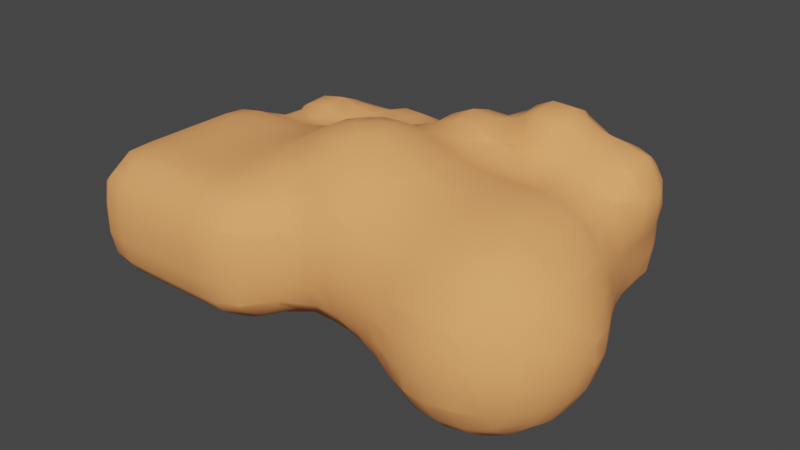 # Source: mediumRock2.blend  (saved by Blender 2.90.8; exported with 4.5.12 LTS)
import bpy
from mathutils import Matrix  # noqa: F401  (used for matrix-valued properties, if any)

bpy.ops.wm.read_factory_settings(use_empty=True)
scene = bpy.context.scene
scene.name = 'Scene'

# ---- collections
col_collection = bpy.data.collections.new('Collection'); scene.collection.children.link(col_collection)
col_face = bpy.data.collections.new('Face')  # instanced only; not linked into the scene
col_collection_1 = bpy.data.collections.new('Collection')  # instanced only; not linked into the scene

# ---- materials (node trees are filled in below, after node groups)
mat_rock = bpy.data.materials.new('Rock')
mat_rock.use_transparent_shadow = False

# ---- material node trees
mat_rock.use_nodes = True; mat_rock.node_tree.nodes.clear()
_N = mat_rock.node_tree.nodes; _L = mat_rock.node_tree.links
n0 = _N.new('ShaderNodeOutputMaterial'); n0.name = 'Material Output'; n0.location = (300, 300)
n1 = _N.new('ShaderNodeBsdfPrincipled'); n1.name = 'Principled BSDF'; n1.location = (10, 300)
n1.distribution = 'GGX'
n1.subsurface_method = 'BURLEY'
n1.inputs[0].default_value = (1.0, 0.3864, 0.1248, 1.0)
n1.inputs[2].default_value = 1.0
n1.inputs[3].default_value = 1.45
n1.inputs[27].default_value = (0.0, 0.0, 0.0, 1.0)
n1.inputs[28].default_value = 1.0
_L.new(n1.outputs[0], n0.inputs[0])
n0.is_active_output = True

# ---- world
world_world = bpy.data.worlds.new('World'); scene.world = world_world
world_world.use_nodes = True; world_world.node_tree.nodes.clear()
_N = world_world.node_tree.nodes; _L = world_world.node_tree.links
n0 = _N.new('ShaderNodeOutputWorld'); n0.name = 'World Output'; n0.location = (300, 300)
n1 = _N.new('ShaderNodeBackground'); n1.name = 'Background'; n1.location = (10, 300)
n1.inputs[0].default_value = (0.05088, 0.05088, 0.05088, 1.0)
_L.new(n1.outputs[0], n0.inputs[0])
n0.is_active_output = True
world_world.color = (0.05088, 0.05088, 0.05088)
world_world.use_sun_shadow = False
world_world.sun_shadow_jitter_overblur = 0.0

# ---- meshes
me_mesh = bpy.data.meshes.new('Mesh')
me_mesh.from_pydata([(3.4, 3.0, 2.026), (3.4, 2.809, 2.2), (3.092, 3.0, 2.2), (3.4, 3.139, 1.8), (3.532, 3.0, 1.8), (3.4, 3.256, 1.4), (3.575, 3.0, 1.4), (3.693, 2.6, 1.4), (3.705, 2.6, 1.8), (3.662, 2.2, 1.4), (3.658, 2.2, 1.8), (3.421, 2.2, 2.2), (3.503, 2.6, 2.2), (3.4, 2.2, 2.218), (3.4, 2.6, 2.285), (3.0, 2.2, 2.357), (3.0, 2.6, 2.41), (2.6, 2.2, 2.449), (2.6, 2.6, 2.505), (2.6, 3.0, 2.27), (3.0, 3.0, 2.215), (2.6, 3.064, 2.2), (3.0, 3.017, 2.2), (2.6, 3.36, 1.8), (3.0, 3.348, 1.8), (2.6, 3.4, 1.741), (3.0, 3.4, 1.706), (2.6, 3.649, 1.4), (3.0, 3.567, 1.4), (3.249, 3.4, 1.4), (3.0, 3.652, 1.0), (3.315, 3.4, 1.0), (3.4, 3.265, 1.0), (2.2, 3.4, 1.798), (2.2, 3.649, 1.4), (2.2, 3.727, 1.0), (2.6, 3.727, 1.0), (2.2, 3.727, 0.6), (2.6, 3.727, 0.6), (2.2, 3.676, 0.2), (2.6, 3.676, 0.2), (2.2, 3.4, -0.176), (2.6, 3.4, -0.176), (2.2, 3.366, -0.2), (2.6, 3.366, -0.2), (2.2, 3.0, -0.3422), (2.6, 3.0, -0.3422), (2.2, 2.6, -0.3509), (2.6, 2.6, -0.3517), (2.2, 2.2, -0.391), (2.6, 2.2, -0.3963), (2.2, 1.8, -0.5016), (2.6, 1.8, -0.5158), (2.2, 1.562, -0.6), (2.6, 1.601, -0.6), (2.2, 1.4, -0.6831), (2.6, 1.4, -0.7075), (2.2, 1.0, -0.937), (2.6, 1.0, -0.9795), (2.2, 0.8966, -1.0), (2.6, 0.9664, -1.0), (2.2, 0.6, -1.133), (2.6, 0.6, -1.17), (3.0, 0.6, -1.105), (3.0, 0.8426, -1.0), (3.263, 0.6, -1.0), (3.0, 1.0, -0.9049), (3.4, 0.6, -0.9228), (3.4, 1.0, -0.6916), (3.4, 1.114, -0.6), (3.085, 1.4, -0.6), (3.0, 1.4, -0.6383), (3.4, 1.4, -0.3894), (3.0, 1.8, -0.4442), (3.0, 1.463, -0.6), (3.4, 1.702, -0.2), (3.353, 1.8, -0.2), (3.4, 1.8, -0.1457), (3.4, 2.2, 0.03626), (3.197, 2.2, -0.2), (3.4, 2.6, 0.1129), (3.13, 2.6, -0.2), (3.0, 2.2, -0.3217), (3.0, 2.6, -0.2753), (3.115, 3.0, -0.2), (3.0, 3.0, -0.2657), (3.0, 3.215, -0.2), (3.0, 3.4, -0.07781), (3.4, 3.0, 0.1325), (3.4, 3.126, 0.2), (3.25, 3.4, 0.2), (3.4, 3.262, 0.6), (3.315, 3.4, 0.6), (3.0, 3.595, 0.2), (3.0, 3.652, 0.6), (3.43, 3.0, 0.2), (3.481, 3.0, 0.6), (3.5, 3.0, 1.0), (3.488, 2.6, 0.6), (3.561, 2.6, 1.0), (3.522, 2.2, 0.6), (3.559, 2.2, 1.0), (3.477, 2.2, 0.2), (3.439, 2.6, 0.2), (3.581, 1.8, 0.2), (3.616, 1.8, 0.6), (3.741, 1.4, 0.2), (3.765, 1.4, 0.6), (3.718, 1.4, 1.0), (3.59, 1.8, 1.0), (3.593, 1.4, 1.4), (3.548, 1.8, 1.4), (3.4, 1.4, 1.67), (3.4, 1.794, 1.8), (3.404, 1.8, 1.8), (3.4, 1.8, 1.806), (3.0, 1.4, 1.934), (3.0, 1.8, 2.072), (3.249, 1.4, 1.8), (3.0, 1.0, 2.019), (3.394, 1.0, 1.8), (3.4, 1.0, 1.795), (3.4, 0.9826, 1.8), (3.723, 1.0, 1.4), (3.8, 0.7235, 1.4), (3.8, 0.6, 1.441), (3.488, 0.6, 1.8), (3.4, 0.6, 1.87), (3.4, 0.2, 1.86), (3.486, 0.2, 1.8), (3.4, -0.2, 1.819), (3.43, -0.2, 1.8), (3.8, -0.2, 1.477), (3.8, 0.2, 1.511), (3.4, -0.6, 1.672), (3.4, -0.2783, 1.8), (3.8, -0.403, 1.4), (3.703, -0.6, 1.4), (3.8, -0.6, 1.273), (3.4, -1.0, 1.346), (3.4, -0.9519, 1.4), (3.8, -0.8432, 1.0), (3.667, -1.0, 1.0), (3.4, -1.219, 1.0), (3.4, -1.332, 0.6), (3.797, -1.0, 0.6), (3.4, -1.328, 0.2), (3.791, -1.0, 0.2), (3.4, -1.205, -0.2), (3.65, -1.0, -0.2), (3.4, -1.0, -0.515), (3.0, -1.153, -0.6), (3.0, -1.393, -0.2), (3.297, -1.0, -0.6), (3.0, -1.0, -0.7625), (3.4, -0.9212, -0.6), (3.4, -0.6, -0.8406), (3.095, -0.6, -1.0), (3.0, -0.6649, -1.0), (3.0, -0.6, -1.034), (3.378, -0.2, -1.0), (3.0, -0.2, -1.163), (3.4, -0.1259, -1.0), (3.4, 0.2, -1.013), (3.0, 0.2, -1.185), (3.4, -0.2, -0.9876), (3.8, -0.2, -0.6459), (3.8, 0.2, -0.6789), (3.42, 0.2, -1.0), (3.4, 0.3066, -1.0), (3.8, 0.5111, -0.6), (3.767, 0.6, -0.6), (3.8, 0.6, -0.5584), (3.8, 1.0, -0.2144), (3.508, 1.0, -0.6), (4.01, 0.6, -0.2), (3.808, 1.0, -0.2), (4.12, 0.6, 0.2), (3.942, 1.0, 0.2), (4.124, 0.6, 0.6), (3.952, 1.0, 0.6), (4.025, 0.6, 1.0), (3.876, 1.0, 1.0), (3.8, 1.0, 1.228), (3.829, 0.6, 1.4), (3.8, 1.181, 1.0), (4.105, 0.2, 1.0), (3.889, 0.2, 1.4), (4.083, -0.2, 1.0), (3.862, -0.2, 1.4), (4.2, 0.2, 0.6066), (4.2, -0.02712, 0.6), (4.18, -0.2, 0.6), (4.2, 0.2, 0.2287), (4.197, 0.2, 0.2), (4.176, -0.2, 0.2), (4.07, -0.2, -0.2), (4.093, 0.2, -0.2), (3.838, -0.2, -0.6), (3.865, 0.2, -0.6), (3.8, -0.6, -0.4417), (3.936, -0.6, -0.2), (3.8, -0.3321, -0.6), (3.8, -0.8228, -0.2), (3.8, -0.9901, 0.2), (4.051, -0.6, 0.2), (3.8, -0.996, 0.6), (4.055, -0.6, 0.6), (3.949, -0.6, 1.0), (3.676, -0.6, -0.6), (4.201, 0.2, 0.6), (4.2, 0.2095, 0.6), (3.8, 1.313, 0.6), (3.8, 1.269, 0.2), (3.8, 1.011, -0.2), (3.564, 1.4, -0.2), (2.6, -0.2, -1.226), (2.6, 0.2, -1.247), (2.2, -0.2, -1.189), (2.2, 0.2, -1.211), (2.2, -0.6, -1.062), (2.6, -0.6, -1.101), (2.2, -0.7185, -1.0), (2.6, -0.789, -1.0), (2.2, -1.0, -0.7972), (2.6, -1.0, -0.8453), (2.2, -1.186, -0.6), (2.6, -1.232, -0.6), (2.2, -1.4, -0.2465), (2.6, -1.4, -0.3309), (2.2, -1.421, -0.2), (2.6, -1.46, -0.2), (2.2, -1.527, 0.2), (2.6, -1.564, 0.2), (2.2, -1.531, 0.6), (2.6, -1.568, 0.6), (2.2, -1.434, 1.0), (2.6, -1.472, 1.0), (2.2, -1.4, 1.079), (2.6, -1.4, 1.162), (2.2, -1.213, 1.4), (2.6, -1.256, 1.4), (2.2, -1.0, 1.637), (2.6, -1.0, 1.677), (2.2, -0.7934, 1.8), (2.6, -0.8378, 1.8), (2.2, -0.6, 1.913), (2.6, -0.6, 1.933), (2.2, -0.2, 2.051), (2.6, -0.2, 2.057), (2.2, 0.2, 2.105), (2.6, 0.2, 2.103), (2.2, 0.6, 2.131), (2.6, 0.6, 2.129), (2.2, 1.0, 2.078), (2.6, 1.0, 2.08), (2.2, 1.4, 2.006), (2.6, 1.4, 1.996), (2.2, 1.729, 2.2), (2.358, 1.8, 2.2), (2.6, 1.8, 2.113), (2.2, 1.8, 2.294), (2.6, 1.892, 2.2), (3.0, 1.957, 2.2), (1.8, 1.4, 2.018), (1.8, 1.707, 2.2), (1.4, 1.4, 2.047), (1.4, 1.8, 2.181), (1.521, 1.8, 2.2), (1.8, 1.8, 2.33), (1.4, 2.2, 2.469), (1.575, 2.2, 2.6), (1.8, 2.031, 2.6), (1.4, 1.823, 2.2), (1.8, 2.2, 2.698), (1.501, 2.6, 2.6), (1.8, 2.6, 2.743), (1.8, 2.924, 2.6), (2.2, 2.6, 2.719), (2.2, 2.2, 2.674), (2.424, 2.6, 2.6), (2.343, 2.2, 2.6), (1.0, 1.8, 2.297), (1.0, 2.2, 2.396), (1.265, 1.8, 2.2), (1.4, 1.0, 2.153), (1.8, 1.0, 2.094), (1.8, 0.6, 2.154), (1.479, 0.6, 2.2), (1.4, 0.7572, 2.2), (1.4, 0.6, 2.219), (1.0, 0.6, 2.353), (1.0, 1.0, 2.26), (1.184, 1.0, 2.2), (1.0, 1.174, 2.2), (0.6, 1.0, 2.401), (0.6, 1.4, 2.267), (0.8931, 1.4, 2.2), (1.0, 1.4, 2.167), (1.0, 1.547, 2.2), (0.2, 1.0, 2.485), (0.2, 1.4, 2.257), (-0.2, 1.0, 2.461), (-0.2, 1.394, 2.2), (-0.1778, 1.4, 2.2), (-0.2, 1.4, 2.195), (-0.2, 1.8, 1.918), (0.1478, 1.8, 2.2), (-0.2, 2.2, 1.81), (0.1393, 2.2, 2.2), (-0.2, 2.231, 1.8), (-0.06379, 2.6, 1.8), (0.2, 2.6, 2.092), (0.2, 2.399, 2.2), (-0.2, 2.6, 1.666), (-0.2, 3.0, 1.566), (0.1856, 3.0, 1.8), (-0.2, 3.291, 1.4), (-0.03237, 3.4, 1.4), (0.2, 3.4, 1.562), (0.2, 3.018, 1.8), (0.2, 3.0, 1.81), (-0.2, 3.4, 1.273), (-0.2, 3.523, 1.0), (0.2, 3.647, 1.0), (0.2, 3.53, 1.4), (0.6, 3.726, 1.0), (0.6, 3.647, 1.4), (0.6, 3.4, 1.707), (1.0, 3.649, 1.4), (1.0, 3.4, 1.709), (1.0, 3.26, 1.8), (0.6, 3.265, 1.8), (1.4, 3.4, 1.724), (1.4, 3.332, 1.8), (1.0, 3.0, 1.988), (1.4, 3.004, 2.2), (1.396, 3.0, 2.2), (1.0, 2.756, 2.2), (0.6, 3.0, 2.0), (0.6, 2.76, 2.2), (0.3338, 2.6, 2.2), (0.6, 2.6, 2.31), (0.2, 2.2, 2.255), (0.6, 2.2, 2.435), (0.2, 1.8, 2.237), (0.6, 1.8, 2.374), (1.728, 3.4, 1.8), (1.8, 3.4, 1.817), (1.8, 3.216, 2.2), (1.4, 3.0, 2.205), (1.8, 3.0, 2.533), (1.8, 3.41, 1.8), (1.4, 3.649, 1.4), (1.8, 3.649, 1.4), (1.4, 3.727, 1.0), (1.8, 3.727, 1.0), (1.4, 3.727, 0.6), (1.8, 3.727, 0.6), (1.4, 3.676, 0.2), (1.8, 3.676, 0.2), (1.4, 3.4, -0.176), (1.8, 3.4, -0.176), (1.4, 3.366, -0.2), (1.8, 3.366, -0.2), (1.4, 3.0, -0.3422), (1.8, 3.0, -0.3422), (1.4, 2.6, -0.3491), (1.8, 2.6, -0.3494), (1.4, 2.2, -0.3582), (1.8, 2.2, -0.3749), (1.4, 1.8, -0.4206), (1.8, 1.8, -0.462), (1.0, 1.8, -0.4076), (1.0, 2.2, -0.3572), (1.0, 1.4, -0.5043), (1.4, 1.4, -0.539), (1.0, 1.057, -0.6), (1.4, 1.217, -0.6), (1.0, 1.0, -0.6175), (1.4, 1.0, -0.6798), (1.0, 0.6, -0.6943), (1.4, 0.6, -0.7985), (1.8, 0.6, -0.9854), (1.8, 1.0, -0.7957), (1.4, 0.2, -0.8651), (1.664, 0.2, -1.0), (1.8, 0.5538, -1.0), (1.8, 0.2, -1.071), (1.8, -0.2, -1.046), (1.714, -0.2, -1.0), (1.8, -0.3722, -1.0), (1.4, -0.6, -0.6568), (1.8, -0.6, -0.905), (1.4, -0.2, -0.8255), (1.4, -0.6833, -0.6), (1.799, -1.0, -0.6), (1.8, -1.0, -0.601), (1.8, -1.001, -0.6), (1.303, -0.6, -0.6), (1.0, -0.6, -0.4531), (1.0, -0.8744, -0.2), (1.289, -1.0, -0.2), (1.4, -1.0, -0.2824), (1.0, -1.0, -0.02349), (1.0, -1.112, 0.2), (1.4, -1.231, 0.2), (1.4, -1.056, -0.2), (1.0, -1.211, 0.6), (1.4, -1.285, 0.6), (1.779, -1.4, 0.6), (1.8, -1.4, 0.2624), (1.8, -1.392, 0.2), (1.4, -1.238, 1.0), (1.8, -1.323, 1.0), (1.8, -1.4, 0.6612), (1.8, -1.407, 0.6), (2.072, -1.4, 1.0), (1.82, -1.4, 0.2), (1.8, -1.27, -0.2), (2.123, -1.4, -0.2), (0.6, -1.05, 0.2), (0.6, -1.19, 0.6), (0.6, -1.222, 1.0), (1.0, -1.204, 1.0), (0.6, -1.156, 1.4), (1.0, -1.095, 1.4), (0.6, -1.0, 1.763), (1.0, -1.0, 1.591), (0.6, -0.9788, 1.8), (1.0, -0.8562, 1.8), (0.6, -0.6309, 2.2), (0.6577, -0.6, 2.2), (1.0, -0.6, 2.052), (0.6, -0.6, 2.225), (0.6, -0.2, 2.45), (1.0, -0.2, 2.278), (1.0, -0.37, 2.2), (0.6, 0.2, 2.543), (1.0, 0.2, 2.368), (1.4, 0.2, 2.213), (1.4, 0.08551, 2.2), (1.196, -0.2, 2.2), (1.4, -0.2, 2.138), (1.4, -0.6, 1.937), (1.8, -0.2, 2.066), (1.8, -0.6, 1.896), (1.8, -0.7433, 1.8), (1.4, -0.7679, 1.8), (1.444, 0.2, 2.2), (1.8, 0.2, 2.133), (0.2, -0.2, 2.536), (0.2, 0.04296, 2.6), (0.3732, 0.2, 2.6), (0.2, 0.2, 2.623), (-0.1983, 0.2, 2.6), (-0.09102, 0.6, 2.6), (0.2, 0.6, 2.607), (-0.2, 0.2, 2.6), (-0.2, 0.6, 2.584), (-0.6, 0.2, 2.47), (-0.6, 0.6, 2.453), (-0.6, 1.0, 2.317), (-1.0, 0.6, 2.242), (-1.0, 0.8267, 2.2), (-0.8557, 1.0, 2.2), (-1.0, 1.0, 2.154), (-0.6, 1.194, 2.2), (-1.082, 0.6, 2.2), (-0.6, -0.2, 2.373), (-0.2, -0.2, 2.511), (-0.2, -0.6, 2.297), (-0.4904, -0.6, 2.2), (-0.6, -0.5432, 2.2), (-0.6, -0.6, 2.174), (-0.6, -1.0, 1.985), (-0.2, -0.7181, 2.2), (-0.2, -1.0, 1.9), (-0.6, -1.4, 1.826), (-0.2, -1.098, 1.8), (-0.5503, -1.4, 1.8), (-0.2, -1.4, 1.488), (-0.6, -1.8, 1.443), (-0.6, -1.444, 1.8), (-0.2, -1.456, 1.4), (-0.5667, -1.8, 1.4), (-0.2, -1.539, 1.0), (-0.4732, -1.8, 1.0), (-0.2, -1.511, 0.6), (-0.4852, -1.8, 0.6), (-0.6, -1.8, 0.2403), (-0.2, -1.4, 0.2978), (-0.2537, -1.4, 0.2), (-0.6, -1.779, 0.2), (-0.6, -1.4, -0.121), (-0.2, -1.312, 0.2), (-0.2, -1.0, -0.02061), (-0.5288, -1.0, -0.2), (-0.6, -1.112, -0.2), (-0.6, -1.0, -0.2289), (-0.2, -0.7063, -0.2), (-0.2, -0.6, -0.2637), (-0.6, -0.6, -0.3324), (-0.2, -0.2, -0.4556), (-0.6, -0.2, -0.4231), (-0.2, 0.2, -0.544), (-0.6, 0.2, -0.4741), (-0.2, 0.6, -0.5323), (-0.6, 0.6, -0.4664), (-0.2, 1.0, -0.4594), (-0.6, 1.0, -0.4447), (-0.2, 1.4, -0.4151), (-0.6, 1.4, -0.4632), (0.2, 1.0, -0.5542), (0.2, 1.4, -0.4703), (0.2, 1.8, -0.4146), (-0.2, 1.8, -0.4227), (0.2, 2.2, -0.3894), (-0.2, 2.2, -0.4602), (0.2, 2.6, -0.3813), (-0.2, 2.6, -0.4803), (0.2, 3.0, -0.3488), (-0.2, 3.0, -0.3969), (0.2, 3.326, -0.2), (-0.2, 3.313, -0.2), (-0.2, 3.4, -0.1075), (0.2, 3.4, -0.1397), (0.2, 3.625, 0.2), (-0.2, 3.567, 0.2), (0.2, 3.67, 0.6), (-0.2, 3.598, 0.6), (0.6, 3.679, 0.2), (0.6, 3.729, 0.6), (1.0, 3.676, 0.2), (1.0, 3.727, 0.6), (1.0, 3.727, 1.0), (0.6, 3.4, -0.1845), (1.0, 3.4, -0.176), (0.6, 3.379, -0.2), (1.0, 3.366, -0.2), (0.6, 3.0, -0.3567), (1.0, 3.0, -0.3422), (-0.6, 3.744, 0.2), (-0.6, 3.753, 0.6), (-0.6969, 3.8, 0.6), (-0.7169, 3.8, 0.2), (-1.0, 3.8, 0.9447), (-0.6, 3.62, 1.0), (-1.0, 3.777, 1.0), (-0.6, 3.4, 1.293), (-0.7819, 3.4, 1.4), (-1.0, 3.488, 1.4), (-1.0, 3.4, 1.477), (-1.0, 3.0, 1.698), (-0.6, 3.276, 1.4), (-0.6, 3.0, 1.553), (-1.0, 2.6, 1.775), (-0.6, 2.6, 1.656), (-1.0, 2.2, 1.783), (-0.6, 2.2, 1.73), (-1.0, 1.8, 1.794), (-0.6, 1.922, 1.8), (-0.9618, 1.8, 1.8), (-0.6, 1.8, 1.841), (-1.0, 1.4, 1.962), (-1.0, 1.776, 1.8), (-0.6, 1.4, 2.058), (-1.4, 1.4, 1.842), (-1.4, 1.48, 1.8), (-1.4, 1.8, 1.695), (-1.8, 1.4, 1.761), (-1.8, 1.799, 1.8), (-1.799, 1.8, 1.8), (-1.538, 1.4, 1.8), (-1.624, 2.2, 1.8), (-1.4, 2.2, 1.758), (-1.8, 1.8, 1.8), (-1.8, 2.2, 1.867), (-2.2, 1.8, 1.923), (-2.2, 2.2, 1.961), (-2.6, 1.8, 1.862), (-2.6, 2.2, 1.889), (-2.6, 2.415, 1.8), (-2.2, 2.584, 1.8), (-2.2, 1.464, 1.8), (-2.6, 1.638, 1.8), (-2.707, 1.8, 1.8), (-2.744, 2.2, 1.8), (-3.0, 1.8, 1.43), (-3.0, 2.184, 1.4), (-2.998, 2.2, 1.4), (-3.0, 1.872, 1.0), (-2.986, 2.2, 1.0), (-3.0, 1.8, 0.979), (-2.782, 1.8, 0.6), (-2.783, 2.2, 0.6), (-2.6, 1.8, 0.3949), (-2.6, 2.2, 0.3271), (-2.6, 2.6, 0.2409), (-2.671, 2.6, 0.6), (-2.6, 2.779, 0.6), (-2.595, 2.6, 0.2), (-2.521, 3.0, 0.2), (-2.53, 3.0, 0.6), (-2.434, 3.0, 1.0), (-2.6, 2.832, 1.0), (-2.2, 3.4, 0.9275), (-2.2, 3.353, 1.0), (-2.31, 3.4, 0.6), (-2.2, 3.0, 1.356), (-2.159, 3.4, 1.0), (-2.2, 3.523, 0.6), (-1.8, 3.797, 0.6), (-1.8, 3.67, 1.0), (-1.8, 3.4, 1.351), (-1.4, 3.791, 1.0), (-1.4, 3.507, 1.4), (-1.709, 3.4, 1.4), (-1.4, 3.4, 1.494), (-1.8, 3.0, 1.597), (-1.8, 3.343, 1.4), (-1.4, 3.0, 1.712), (-1.8, 2.6, 1.763), (-1.4, 2.6, 1.786), (-2.144, 3.0, 1.4), (-2.2, 3.513, 0.2), (-1.8, 3.789, 0.2), (-2.2, 3.4, -0.07589), (-2.124, 3.4, -0.2), (-1.8, 3.642, -0.2), (-1.8, 3.4, -0.4999), (-2.2, 3.0, -0.4496), (-2.036, 3.0, -0.6), (-1.8, 3.274, -0.6), (-2.2, 3.313, -0.2), (-1.8, 3.0, -0.7454), (-1.8, 2.6, -0.8254), (-2.15, 2.6, -0.6), (-1.8, 2.2, -0.7737), (-2.078, 2.2, -0.6), (-2.2, 2.2, -0.4873), (-2.2, 2.6, -0.5542), (-2.2, 1.8, -0.2006), (-1.8, 1.8, -0.57), (-1.8, 1.842, -0.6), (-2.2, 1.799, -0.2), (-2.08, 1.4, -0.2), (-1.8, 1.4, -0.2995), (-2.2, 1.4, -0.158), (-2.2, 1.238, -0.2), (-2.6, 1.4, -0.02316), (-2.6, 1.058, -0.2), (-2.6, 1.0, -0.2185), (-2.2, 1.0, -0.2469), (-2.6, 0.6, -0.2488), (-2.2, 0.6, -0.2504), (-2.6, 0.2, -0.2488), (-2.2, 0.2, -0.2501), (-2.6, -0.2, -0.2488), (-2.2, -0.2, -0.2493), (-2.6, -0.6, -0.2488), (-2.2, -0.6, -0.2488), (-2.6, -1.0, -0.2488), (-2.2, -1.0, -0.2488), (-2.6, -1.4, -0.23), (-2.2, -1.4, -0.23), (-2.6, -1.498, -0.2), (-2.2, -1.498, -0.2), (-2.6, -1.8, -0.003984), (-2.2, -1.8, -0.003984), (-2.6, -1.943, 0.2), (-2.2, -1.943, 0.2), (-2.6, -2.021, 0.6), (-2.2, -2.021, 0.6), (-2.6, -2.021, 1.0), (-2.2, -2.021, 1.0), (-2.6, -1.964, 1.4), (-2.2, -1.964, 1.4), (-2.6, -1.8, 1.653), (-2.2, -1.8, 1.653), (-2.6, -1.607, 1.8), (-2.2, -1.607, 1.8), (-2.6, -1.4, 1.878), (-2.2, -1.4, 1.878), (-2.6, -1.0, 1.896), (-2.2, -1.0, 1.896), (-2.6, -0.6, 1.896), (-2.2, -0.6, 1.897), (-2.6, -0.2, 1.896), (-2.2, -0.2, 1.902), (-2.6, 0.2, 1.896), (-2.2, 0.2, 1.906), (-2.6, 0.6, 1.896), (-2.2, 0.6, 1.905), (-2.6, 1.0, 1.863), (-2.2, 1.0, 1.868), (-2.6, 1.162, 1.8), (-2.2, 1.198, 1.8), (-2.6, 1.4, 1.753), (-2.2, 1.4, 1.788), (-1.8, 1.282, 1.8), (-3.0, 1.4, 1.622), (-3.0, 1.145, 1.8), (-3.4, 1.0, 1.792), (-3.4, 1.4, 1.459), (-3.379, 1.0, 1.8), (-3.0, 1.0, 1.863), (-3.4, 1.431, 1.4), (-3.013, 1.8, 1.4), (-3.4, 1.493, 1.0), (-3.008, 1.8, 1.0), (-3.4, 1.493, 0.6), (-3.0, 1.588, 0.6), (-3.4, 1.407, 0.2), (-3.0, 1.496, 0.2), (-3.4, 1.4, 0.1886), (-3.0, 1.4, 0.05657), (-3.4, 1.0, -0.1438), (-3.216, 1.0, -0.2), (-3.0, 1.035, -0.2), (-3.0, 1.0, -0.2136), (-3.0, 0.6, -0.2488), (-3.347, 0.6, -0.2), (-3.0, 0.2, -0.2488), (-3.347, 0.2, -0.2), (-3.4, 0.2, -0.181), (-3.4, 0.6, -0.181), (-3.794, 0.6, 0.2), (-3.794, 0.2, 0.2), (-3.8, 0.2, 0.2147), (-3.8, 0.6, 0.2147), (-3.757, 1.0, 0.2), (-3.8, 1.0, 0.3083), (-3.412, 1.4, 0.2), (-3.558, 1.4, 0.6), (-3.8, 1.1, 0.6), (-3.558, 1.4, 1.0), (-3.8, 1.1, 1.0), (-3.839, 1.0, 1.0), (-3.839, 1.0, 0.6), (-3.8, 1.0, 1.338), (-3.8, 0.9147, 1.4), (-3.816, 0.6, 1.4), (-3.873, 0.6, 1.0), (-3.8, 0.6, 1.433), (-3.8, 0.2, 1.433), (-3.816, 0.2, 1.4), (-3.8, -0.2, 1.433), (-3.816, -0.2, 1.4), (-3.8, -0.6, 1.433), (-3.816, -0.6, 1.4), (-3.873, -0.6, 1.0), (-3.873, -0.2, 1.0), (-3.873, -0.6, 0.6), (-3.873, -0.2, 0.6), (-3.8, -0.6, 0.2147), (-3.8, -0.2, 0.2147), (-3.873, 0.2, 0.6), (-3.8, -1.0, 0.2147), (-3.873, -1.0, 0.6), (-3.8, -1.4, 0.2635), (-3.855, -1.4, 0.6), (-3.873, -1.0, 1.0), (-3.855, -1.4, 1.0), (-3.8, -1.4, 1.386), (-3.816, -1.0, 1.4), (-3.8, -1.372, 1.4), (-3.8, -1.0, 1.433), (-3.457, -1.0, 1.8), (-3.417, -1.4, 1.8), (-3.795, -1.4, 1.4), (-3.4, -1.4, 1.809), (-3.4, -1.0, 1.83), (-3.457, -0.6, 1.8), (-3.4, -0.6, 1.83), (-3.457, -0.2, 1.8), (-3.4, -0.2, 1.83), (-3.457, 0.2, 1.8), (-3.4, 0.2, 1.83), (-3.457, 0.6, 1.8), (-3.4, 0.6, 1.83), (-3.4, 0.9677, 1.8), (-3.0, 0.6, 1.896), (-3.0, 0.2, 1.896), (-3.0, -0.2, 1.896), (-3.0, -0.6, 1.896), (-3.0, -1.0, 1.896), (-3.4, -1.428, 1.8), (-3.0, -1.4, 1.878), (-3.0, -1.607, 1.8), (-3.4, -1.8, 1.55), (-3.0, -1.8, 1.653), (-3.0, -1.964, 1.4), (-3.4, -1.891, 1.4), (-3.4, -1.954, 1.0), (-3.0, -2.021, 1.0), (-3.4, -1.954, 0.6), (-3.0, -2.021, 0.6), (-3.4, -1.867, 0.2), (-3.0, -1.943, 0.2), (-3.4, -1.8, 0.09799), (-3.0, -1.8, -0.003984), (-3.0, -1.498, -0.2), (-3.287, -1.4, -0.2), (-3.4, -1.4, -0.1611), (-3.0, -1.4, -0.23), (-3.0, -1.0, -0.2488), (-3.347, -1.0, -0.2), (-3.0, -0.6, -0.2488), (-3.347, -0.6, -0.2), (-3.4, -1.0, -0.181), (-3.4, -0.6, -0.181), (-3.347, -0.2, -0.2), (-3.4, -0.2, -0.181), (-3.794, -0.2, 0.2), (-3.794, -0.6, 0.2), (-3.794, -1.0, 0.2), (-3.774, -1.4, 0.2), (-3.0, -0.2, -0.2488), (-3.508, -1.8, 0.2), (-3.8, -1.557, 0.6), (-3.629, -1.8, 0.6), (-3.8, -1.557, 1.0), (-3.629, -1.8, 1.0), (-3.542, -1.8, 1.4), (-3.873, 0.2, 1.0), (-3.873, 0.6, 0.6), (-3.779, 1.0, 1.4), (-2.6, 1.617, 0.2), (-3.455, 1.4, 1.4), (-1.8, 1.0, 1.915), (-1.4, 1.0, 2.014), (-1.8, 0.6, 1.963), (-1.4, 0.6, 2.075), (-1.8, 0.2, 1.965), (-1.4, 0.2, 2.081), (-1.8, -0.2, 1.951), (-1.4, -0.2, 2.052), (-1.8, -0.6, 1.926), (-1.4, -0.6, 1.996), (-1.8, -1.0, 1.904), (-1.4, -1.0, 1.944), (-1.8, -1.4, 1.878), (-1.4, -1.4, 1.888), (-1.4, -1.612, 1.8), (-1.8, -1.607, 1.8), (-1.8, -1.8, 1.653), (-1.4, -1.8, 1.653), (-1.4, -1.964, 1.4), (-1.8, -1.964, 1.4), (-1.8, -2.021, 1.0), (-1.4, -2.021, 1.0), (-1.8, -2.021, 0.6), (-1.4, -2.021, 0.6), (-1.8, -1.943, 0.2), (-1.4, -1.943, 0.2), (-1.8, -1.8, -0.003984), (-1.4, -1.8, -0.003984), (-1.4, -1.5, -0.2), (-1.8, -1.498, -0.2), (-1.8, -1.4, -0.23), (-1.4, -1.4, -0.2317), (-1.4, -1.0, -0.2652), (-1.8, -1.0, -0.2497), (-1.4, -0.6, -0.2935), (-1.8, -0.6, -0.2573), (-1.4, -0.2, -0.3252), (-1.8, -0.2, -0.2687), (-1.4, 0.2, -0.3432), (-1.8, 0.2, -0.2762), (-1.4, 0.6, -0.3478), (-1.8, 0.6, -0.2793), (-1.4, 1.0, -0.3742), (-1.8, 1.0, -0.2991), (-1.4, 1.4, -0.4227), (-1.0, 1.0, -0.4432), (-1.0, 1.4, -0.4841), (-1.0, 0.6, -0.4315), (-1.0, -0.2, -0.4005), (-1.0, 0.2, -0.4315), (-1.0, -0.6, -0.3524), (-1.0, -1.0, -0.2952), (-1.0, -1.509, -0.2), (-1.0, -1.4, -0.2398), (-1.0, -1.8, -2.772e-05), (-1.0, -1.939, 0.2), (-0.6312, -1.8, 0.2), (-1.0, -2.018, 0.6), (-0.6, -1.88, 0.6), (-1.0, -2.019, 1.0), (-0.6, -1.886, 1.0), (-1.0, -1.963, 1.4), (-0.6, -1.822, 1.4), (-1.0, -1.8, 1.658), (-1.0, -1.632, 1.8), (-1.0, -1.4, 1.914), (-1.0, -0.6, 2.098), (-1.0, -1.0, 2.003), (-1.0, -0.2, 2.193), (-1.103, 0.2, 2.2), (-2.2, 1.8, -0.2), (-2.449, 1.8, 0.2), (-2.409, 2.2, -0.2), (-2.55, 2.2, 0.2), (-2.462, 2.6, -0.2), (-1.4, 1.657, -0.6), (-1.74, 1.8, -0.6), (-1.4, 1.8, -0.7039), (-1.0, 1.624, -0.6), (-1.0, 1.8, -0.7002), (-1.0, 2.2, -0.8731), (-1.4, 2.2, -0.8867), (-1.0, 2.6, -0.9209), (-1.4, 2.6, -0.9345), (-0.6, 2.2, -0.7295), (-0.6, 2.6, -0.7811), (-0.6, 3.0, -0.6977), (-1.0, 3.0, -0.847), (-0.6, 3.194, -0.6), (-0.9111, 3.4, -0.6), (-1.0, 3.4, -0.6254), (-0.6, 3.4, -0.4391), (-1.0, 3.43, -0.6), (-0.6, 3.59, -0.2), (-1.0, 3.751, -0.2), (-1.4, 3.4, -0.6425), (-1.4, 3.451, -0.6), (-1.578, 3.4, -0.6), (-0.4544, 3.0, -0.6), (-1.4, 3.0, -0.8611), (-0.34, 2.6, -0.6), (-0.3969, 2.2, -0.6), (-0.6, 1.821, -0.6), (-0.6212, 1.8, -0.6), (-0.6, 1.8, -0.5924), (-2.38, 3.0, -0.2), (-2.301, 3.4, 0.2), (-1.4, 3.766, -0.2), (-1.4, 3.8, -0.1272), (-1.773, 3.8, 0.2), (-1.4, 3.899, 0.2), (-1.4, 3.907, 0.6), (-1.793, 3.8, 0.6), (-1.4, 3.8, 0.9789), (-1.0, 3.886, 0.2), (-1.0, 3.894, 0.6), (-1.0, 3.8, -0.09438), (-2.806, 2.6, 1.0), (-2.779, 2.6, 1.4), (-2.6, 2.753, 1.4), (-1.8, 2.501, 1.8), (-0.2135, 2.2, 1.8), (-0.3515, 3.4, -0.2), (0.6, 2.6, -0.37), (0.6, 2.2, -0.382), (1.0, 2.6, -0.3491), (0.6, 1.8, -0.4264), (0.6, 1.0, -0.5959), (0.6, 1.4, -0.5048), (0.2, 0.6836, -0.6), (0.6, 0.9779, -0.6), (0.2, 0.6, -0.6048), (0.6, 0.6, -0.6514), (0.1702, 0.6, -0.6), (0.2, 0.394, -0.6), (0.7606, 1.0, -0.6), (0.2, 0.2, -0.5833), (0.2, -0.2, -0.4943), (0.6, -0.2, -0.5404), (0.6, 0.04541, -0.6), (0.398, 0.2, -0.6), (0.6, 0.2, -0.6258), (0.8541, -0.2, -0.6), (1.0, -0.2, -0.6474), (1.0, 0.2, -0.707), (1.0, -0.3299, -0.6), (0.6, -0.6, -0.3327), (0.2, -0.6, -0.2844), (0.2, -0.706, -0.2), (0.6, -0.7562, -0.2), (0.2, -1.0, 0.1392), (-0.7883, -1.4, -0.2), (0.2, -1.038, 0.2), (-0.1066, -1.4, 0.6), (0.2, -1.207, 0.6), (-0.06251, -1.4, 1.0), (0.2, -1.264, 1.0), (-0.1435, -1.4, 1.4), (0.2, -1.219, 1.4), (0.6, -1.0, 0.1098), (0.2, -1.064, 1.8), (0.2, -1.0, 1.905), (0.5267, -1.0, 1.8), (0.2, -0.7512, 2.2), (0.2, -0.6, 2.325), (-0.9765, -0.2, 2.2), (-1.0, -0.1564, 2.2), (-1.0, 0.2, 2.254), (0.2, 0.6337, 2.6), (0.2648, 0.6, 2.6), (0.6, 0.6, 2.526), (1.4, -1.0, 1.53), (1.4, -1.08, 1.4), (1.8, -1.0, 1.561), (1.8, -1.124, 1.4), (2.001, -0.6, -1.0), (1.831, 0.6, -1.0), (1.8, 1.4, -0.6053), (1.777, 1.4, -0.6), (1.8, 1.411, -0.6), (2.192, 3.4, 1.8), (3.0, 0.6, 2.071), (3.0, 0.2, 2.045), (3.0, -0.2, 1.994), (3.0, -0.6, 1.865), (3.169, -0.6, 1.8), (3.0, -0.7217, 1.8), (3.0, -1.0, 1.594), (3.337, -1.0, 1.4), (3.0, -1.178, 1.4), (3.0, -1.4, 1.013), (3.0, -1.405, 1.0), (3.016, -1.4, 1.0), (3.0, -1.505, 0.6), (3.274, -1.4, 0.6), (3.0, -1.501, 0.2), (3.265, -1.4, 0.2), (3.0, -1.4, -0.1809), (2.973, -1.4, -0.2), (2.2, 3.399, 1.8), (2.2, 3.0, 2.5), (2.2, 2.885, 2.6), (3.4, 2.173, 2.2), (2.2, 3.194, 2.2), (2.2, 2.069, 2.6), (1.4, 2.6, 2.507), (1.0, 2.6, 2.305), (-2.2, 2.971, 1.4), (-2.6, 2.6, 1.643), (-2.2, 2.6, 1.788)], [], [(2, 1, 0), (4, 3, 0), (3, 4, 6, 5), (6, 4, 8, 7), (7, 8, 10, 9), (8, 12, 11, 10), (11, 12, 14, 13), (13, 14, 16, 15), (15, 16, 18, 17), (16, 20, 19, 18), (20, 22, 21, 19), (21, 22, 24, 23), (23, 24, 26, 25), (26, 28, 27, 25), (29, 28, 26), (28, 29, 31, 30), (31, 29, 5, 32), (25, 27, 34, 33), (34, 27, 36, 35), (35, 36, 38, 37), (37, 38, 40, 39), (39, 40, 42, 41), (42, 44, 43, 41), (43, 44, 46, 45), (45, 46, 48, 47), (47, 48, 50, 49), (49, 50, 52, 51), (52, 54, 53, 51), (53, 54, 56, 55), (55, 56, 58, 57), (58, 60, 59, 57), (59, 60, 62, 61), (60, 64, 63, 62), (64, 65, 63), (67, 65, 64, 66), (68, 67, 66), (70, 69, 68, 66), (71, 70, 66), (69, 70, 72), (72, 70, 74, 73), (76, 75, 72, 73), (75, 76, 77), (76, 79, 78, 77), (79, 81, 80, 78), (83, 81, 79, 82), (85, 84, 81, 83), (86, 84, 85), (88, 84, 86, 87), (90, 89, 88, 87), (90, 92, 91, 89), (94, 92, 90, 93), (91, 96, 95, 89), (32, 97, 96, 91), (96, 97, 99, 98), (98, 99, 101, 100), (103, 98, 100, 102), (102, 100, 105, 104), (104, 105, 107, 106), (105, 109, 108, 107), (109, 111, 110, 108), (111, 114, 113, 112), (110, 111, 112), (113, 114, 115), (113, 115, 117, 116), (118, 113, 116), (120, 118, 116, 119), (112, 118, 120, 121), (120, 122, 121), (125, 124, 123, 121), (122, 126, 125, 121), (126, 122, 127), (129, 126, 127, 128), (131, 129, 128, 130), (133, 129, 131, 132), (132, 131, 135, 134), (137, 136, 132, 134), (136, 137, 138), (138, 137, 140, 139), (142, 141, 138, 139), (143, 142, 139), (145, 142, 143, 144), (147, 145, 144, 146), (149, 147, 146, 148), (149, 148, 150), (150, 148, 152, 151), (153, 150, 151), (153, 151, 154), (156, 155, 153, 154), (158, 157, 156, 154), (157, 158, 159), (161, 160, 157, 159), (163, 162, 160, 161), (164, 163, 161), (160, 162, 165), (168, 167, 166, 165), (162, 168, 165), (167, 168, 169, 67), (171, 170, 167, 67), (170, 171, 172), (171, 174, 173, 172), (173, 176, 175, 172), (176, 178, 177, 175), (178, 180, 179, 177), (180, 182, 181, 179), (184, 181, 182, 183), (124, 184, 183), (182, 185, 183), (181, 184, 187, 186), (187, 184, 125, 133), (186, 187, 189, 188), (188, 192, 191, 190), (186, 188, 190), (192, 195, 194, 193), (191, 192, 193), (197, 194, 195, 196), (199, 197, 196, 198), (198, 196, 201, 200), (202, 198, 200), (198, 202, 166), (201, 203, 200), (201, 205, 204, 203), (205, 207, 206, 204), (207, 208, 141, 206), (209, 202, 200), (196, 195, 205, 201), (195, 192, 207, 205), (210, 191, 193), (211, 210, 193), (191, 210, 190), (185, 182, 180, 212), (179, 181, 186, 190), (211, 179, 190), (212, 180, 178, 213), (177, 179, 211, 193), (194, 177, 193), (213, 178, 176, 214), (215, 106, 213, 214), (175, 177, 194, 197), (214, 176, 173), (197, 199, 170, 172), (175, 197, 172), (169, 168, 163), (166, 202, 209, 156), (165, 166, 156), (167, 199, 198, 166), (168, 162, 163), (217, 164, 161, 216), (219, 217, 216, 218), (218, 216, 221, 220), (221, 223, 222, 220), (222, 223, 225, 224), (225, 227, 226, 224), (226, 227, 229, 228), (229, 231, 230, 228), (231, 233, 232, 230), (233, 235, 234, 232), (235, 237, 236, 234), (236, 237, 239, 238), (239, 241, 240, 238), (240, 241, 243, 242), (243, 245, 244, 242), (244, 245, 247, 246), (247, 249, 248, 246), (249, 251, 250, 248), (251, 253, 252, 250), (253, 255, 254, 252), (255, 257, 256, 254), (260, 259, 258, 256), (257, 260, 256), (258, 259, 261), (262, 259, 260), (117, 263, 262, 260), (256, 258, 265, 264), (265, 268, 267, 266), (264, 265, 266), (268, 265, 269), (269, 272, 271, 270), (273, 268, 269, 270), (271, 272, 274), (276, 275, 271, 274), (277, 275, 276), (279, 278, 276, 274), (281, 280, 278, 279), (273, 270, 283, 282), (284, 273, 282), (273, 284, 267), (268, 273, 267), (286, 264, 266, 285), (288, 287, 286, 285), (289, 288, 285), (288, 289, 290), (289, 293, 292, 291), (290, 289, 291), (293, 294, 292), (294, 297, 296, 295), (292, 294, 295), (297, 294, 298), (299, 297, 298), (295, 296, 301, 300), (301, 304, 303, 302), (300, 301, 302), (303, 304, 305), (304, 307, 306, 305), (307, 309, 308, 306), (312, 311, 310, 308), (309, 313, 312, 308), (310, 311, 314), (311, 316, 315, 314), (319, 318, 317, 315), (316, 320, 319, 315), (320, 316, 321), (317, 318, 322), (325, 324, 323, 322), (318, 325, 322), (325, 327, 326, 324), (328, 327, 325, 319), (330, 329, 327, 328), (332, 331, 330, 328), (331, 334, 333, 330), (336, 334, 331, 335), (337, 336, 335), (338, 337, 335), (340, 338, 335, 339), (340, 339, 321, 312), (341, 340, 312), (340, 341, 342), (342, 341, 313, 343), (344, 342, 343), (346, 344, 343, 345), (349, 348, 347, 334), (336, 349, 334), (351, 349, 336, 350), (352, 347, 348), (352, 354, 353, 333), (347, 352, 333), (353, 354, 356, 355), (355, 356, 358, 357), (357, 358, 360, 359), (359, 360, 362, 361), (362, 364, 363, 361), (363, 364, 366, 365), (365, 366, 368, 367), (367, 368, 370, 369), (369, 370, 372, 371), (374, 369, 371, 373), (373, 371, 376, 375), (376, 378, 377, 375), (377, 378, 380, 379), (379, 380, 382, 381), (380, 384, 383, 382), (383, 387, 386, 385), (382, 383, 385), (386, 387, 388), (390, 386, 388, 389), (391, 390, 389), (390, 391, 393, 392), (394, 390, 392), (397, 396, 395, 392), (393, 397, 392), (398, 396, 397), (395, 399, 392), (403, 402, 401, 400), (399, 395, 403, 400), (401, 402, 404), (407, 406, 405, 404), (402, 407, 404), (406, 409, 408, 405), (411, 410, 409, 406), (412, 411, 406), (415, 414, 413, 409), (410, 415, 409), (410, 416, 415), (417, 414, 415), (416, 410, 411), (412, 418, 411), (420, 418, 412, 419), (405, 408, 422, 421), (408, 424, 423, 422), (424, 426, 425, 423), (425, 426, 428, 427), (428, 430, 429, 427), (433, 432, 431, 429), (430, 433, 429), (431, 432, 434), (437, 436, 435, 434), (432, 437, 434), (436, 439, 438, 435), (441, 440, 439, 436), (442, 441, 436), (441, 442, 443), (443, 442, 437, 433), (444, 443, 433), (446, 445, 443, 444), (448, 447, 446, 444), (450, 449, 441, 443), (445, 450, 443), (441, 449, 440), (438, 453, 452, 451), (435, 438, 451), (452, 453, 454), (455, 452, 454), (457, 456, 455, 454), (455, 456, 459, 458), (458, 459, 461, 460), (459, 302, 462, 461), (462, 465, 464, 463), (461, 462, 463), (464, 465, 466), (467, 465, 462), (464, 468, 463), (470, 458, 460, 469), (472, 471, 470, 469), (473, 472, 469), (472, 473, 474), (476, 472, 474, 475), (477, 476, 475), (479, 477, 475, 478), (480, 479, 478), (479, 480, 481), (481, 480, 483, 482), (485, 484, 481, 482), (484, 485, 487, 486), (486, 487, 489, 488), (491, 488, 489, 490), (493, 492, 491, 490), (492, 493, 494), (496, 495, 492, 494), (498, 497, 496, 494), (497, 498, 499), (501, 500, 497, 499), (502, 501, 499), (504, 503, 501, 502), (506, 505, 503, 504), (508, 507, 505, 506), (510, 509, 507, 508), (512, 511, 509, 510), (511, 514, 513, 509), (516, 515, 514, 511), (518, 517, 515, 516), (520, 519, 517, 518), (522, 521, 519, 520), (524, 523, 521, 522), (526, 523, 524, 525), (528, 527, 526, 525), (530, 529, 527, 528), (529, 532, 531, 527), (532, 534, 533, 531), (326, 535, 534, 532), (531, 533, 537, 536), (537, 539, 538, 536), (538, 539, 541, 540), (543, 530, 528, 542), (545, 544, 543, 542), (547, 543, 544, 546), (548, 547, 546), (550, 549, 547, 548), (551, 550, 548), (550, 551, 552), (554, 550, 552, 553), (555, 554, 553), (557, 555, 553, 556), (559, 557, 556, 558), (561, 559, 558, 560), (562, 561, 560), (561, 562, 563), (563, 562, 565, 564), (566, 563, 564), (564, 565, 568, 567), (568, 565, 560, 569), (569, 572, 571, 570), (573, 568, 569, 570), (575, 574, 572, 569), (572, 574, 577, 576), (576, 577, 579, 578), (578, 579, 581, 580), (579, 583, 582, 581), (585, 584, 578, 580), (581, 587, 586, 580), (587, 590, 589, 588), (586, 587, 588), (589, 590, 592, 591), (592, 595, 594, 593), (591, 592, 593), (594, 595, 597, 596), (595, 599, 598, 597), (599, 600, 598), (603, 602, 601, 598), (600, 603, 598), (605, 604, 603, 600), (603, 604, 607, 606), (608, 603, 606), (607, 604, 609), (607, 610, 606), (613, 612, 611, 606), (610, 613, 606), (613, 610, 614), (616, 615, 613, 614), (617, 616, 614), (616, 617, 618), (618, 617, 620, 619), (621, 618, 619), (623, 621, 619, 622), (620, 624, 619), (620, 617, 614), (611, 612, 626, 625), (626, 629, 628, 627), (625, 626, 627), (628, 629, 630), (630, 633, 632, 631), (634, 628, 630, 631), (632, 633, 635), (637, 632, 635, 636), (639, 637, 636, 638), (641, 637, 639, 640), (639, 644, 643, 642), (640, 639, 642), (647, 646, 645, 642), (643, 647, 642), (645, 646, 648), (646, 649, 648), (648, 649, 651, 650), (651, 649, 653, 652), (652, 653, 655, 654), (654, 655, 657, 656), (656, 657, 659, 658), (658, 659, 661, 660), (660, 661, 663, 662), (662, 663, 665, 664), (665, 667, 666, 664), (666, 667, 669, 668), (669, 671, 670, 668), (671, 673, 672, 670), (673, 675, 674, 672), (675, 677, 676, 674), (676, 677, 679, 678), (679, 681, 680, 678), (680, 681, 683, 682), (683, 685, 684, 682), (685, 687, 686, 684), (687, 689, 688, 686), (689, 691, 690, 688), (691, 693, 692, 690), (693, 695, 694, 692), (695, 697, 696, 694), (696, 697, 699, 698), (697, 700, 570, 699), (702, 696, 698, 701), (702, 701, 704, 703), (705, 702, 703), (702, 705, 706), (588, 708, 707, 704), (701, 588, 704), (707, 708, 710, 709), (710, 593, 712, 711), (709, 710, 711), (711, 712, 714, 713), (713, 714, 716, 715), (716, 719, 718, 717), (715, 716, 717), (718, 719, 720), (722, 718, 720, 721), (724, 722, 721, 723), (726, 722, 724, 725), (728, 727, 726, 725), (730, 727, 728, 729), (732, 731, 727, 730), (734, 733, 731, 732), (735, 734, 732), (737, 736, 734, 735), (739, 738, 737, 735), (737, 738, 740), (743, 742, 741, 740), (738, 743, 740), (741, 742, 744), (744, 742, 746, 745), (745, 746, 748, 747), (747, 748, 750, 749), (750, 748, 752, 751), (751, 752, 754, 753), (753, 754, 756, 755), (754, 757, 729, 756), (759, 753, 755, 758), (761, 759, 758, 760), (763, 762, 759, 761), (765, 762, 763, 764), (766, 765, 764), (765, 766, 767), (770, 769, 768, 767), (766, 770, 767), (772, 768, 769, 771), (774, 773, 768, 772), (776, 775, 773, 774), (778, 777, 775, 776), (780, 779, 777, 778), (781, 779, 780), (783, 782, 780, 778), (785, 784, 776, 774), (786, 785, 774, 772), (769, 787, 771), (787, 789, 788, 771), (791, 789, 787, 790), (793, 792, 791, 790), (795, 792, 793, 794), (797, 795, 794, 796), (799, 797, 796, 798), (801, 799, 798, 800), (803, 802, 801, 800), (804, 803, 800), (802, 803, 805), (803, 807, 806, 805), (807, 809, 808, 806), (811, 809, 807, 810), (813, 812, 809, 811), (815, 814, 813, 811), (816, 815, 811, 810), (817, 816, 810, 804), (809, 812, 818, 808), (819, 817, 804, 800), (819, 821, 820, 760), (817, 819, 760), (821, 823, 822, 820), (798, 819, 800), (796, 821, 819, 798), (794, 823, 821, 796), (793, 824, 823, 794), (824, 793, 790), (768, 773, 749, 767), (769, 770, 824, 790), (787, 769, 790), (763, 822, 764), (770, 766, 764), (822, 763, 761, 820), (820, 761, 760), (758, 816, 817, 760), (755, 815, 816, 758), (756, 814, 815, 755), (752, 825, 757, 754), (825, 743, 826, 757), (762, 751, 753, 759), (765, 750, 751, 762), (749, 750, 765, 767), (773, 775, 747, 749), (775, 777, 745, 747), (777, 779, 744, 745), (703, 827, 741, 744), (779, 781, 703, 744), (746, 742, 743, 825), (741, 827, 740), (743, 738, 739, 826), (739, 735, 732), (826, 739, 732, 730), (729, 728, 814, 756), (757, 826, 730, 729), (814, 728, 725, 813), (812, 724, 723, 818), (731, 733, 715, 717), (714, 828, 650, 716), (733, 713, 715), (733, 734, 711, 713), (734, 736, 709, 711), (736, 829, 707, 709), (707, 829, 704), (781, 705, 703), (704, 829, 827, 703), (830, 700, 697, 695), (567, 573, 700, 830), (831, 567, 830), (833, 831, 830, 832), (835, 833, 832, 834), (837, 835, 834, 836), (839, 837, 836, 838), (841, 839, 838, 840), (843, 841, 840, 842), (845, 844, 843, 842), (847, 844, 845, 846), (849, 848, 847, 846), (851, 848, 849, 850), (853, 851, 850, 852), (855, 853, 852, 854), (857, 855, 854, 856), (859, 858, 857, 856), (861, 858, 859, 860), (863, 862, 861, 860), (865, 864, 862, 863), (867, 866, 864, 865), (869, 868, 866, 867), (871, 870, 868, 869), (873, 872, 870, 871), (647, 874, 872, 873), (874, 876, 875, 872), (872, 875, 877, 870), (868, 879, 878, 866), (866, 878, 880, 864), (864, 880, 881, 862), (883, 882, 858, 861), (858, 882, 884, 857), (884, 885, 855, 857), (886, 885, 884), (490, 888, 887, 885), (886, 490, 885), (888, 890, 889, 887), (890, 892, 891, 889), (891, 892, 482, 893), (885, 887, 853, 855), (887, 889, 851, 853), (889, 891, 848, 851), (848, 891, 893, 847), (893, 894, 844, 847), (844, 894, 895, 843), (894, 483, 478, 895), (897, 896, 839, 841), (896, 898, 837, 839), (899, 468, 833, 835), (694, 696, 702, 706), (692, 694, 706, 782), (834, 832, 693, 691), (690, 692, 782, 783), (688, 690, 783, 784), (838, 836, 689, 687), (686, 688, 784, 785), (840, 838, 687, 685), (684, 686, 785, 786), (682, 684, 786, 788), (681, 845, 842, 683), (789, 680, 682, 788), (846, 845, 681, 679), (678, 680, 789, 791), (677, 849, 846, 679), (792, 676, 678, 791), (674, 676, 792, 795), (852, 850, 675, 673), (672, 674, 795, 797), (854, 852, 673, 671), (670, 672, 797, 799), (856, 854, 671, 669), (668, 670, 799, 801), (667, 859, 856, 669), (802, 666, 668, 801), (664, 666, 802, 805), (663, 863, 860, 665), (806, 662, 664, 805), (661, 865, 863, 663), (808, 660, 662, 806), (659, 867, 865, 661), (818, 658, 660, 808), (723, 656, 658, 818), (655, 871, 869, 657), (721, 654, 656, 723), (653, 873, 871, 655), (720, 652, 654, 721), (719, 651, 652, 720), (650, 651, 719, 716), (900, 645, 648, 650), (828, 901, 900, 650), (901, 828, 596), (901, 903, 902, 900), (903, 601, 904, 902), (906, 905, 874, 647), (643, 906, 647), (905, 906, 907), (909, 908, 905, 907), (911, 910, 909, 907), (913, 912, 910, 911), (912, 915, 914, 910), (917, 916, 915, 912), (919, 918, 916, 917), (920, 919, 917), (918, 919, 921), (923, 921, 919, 922), (924, 923, 922), (922, 919, 920), (926, 922, 920, 925), (927, 926, 925), (918, 928, 916), (925, 920, 917, 929), (916, 928, 930, 915), (915, 930, 931, 914), (931, 932, 914), (914, 932, 933, 909), (910, 914, 909), (933, 932, 934), (933, 934, 512, 876), (908, 933, 876), (933, 908, 909), (644, 906, 643), (900, 902, 640, 642), (902, 904, 641, 640), (644, 639, 638), (636, 913, 911, 638), (635, 929, 913, 636), (927, 925, 929, 635), (633, 927, 635), (631, 632, 637, 641), (927, 633, 630), (935, 634, 631), (935, 602, 936, 627), (634, 935, 627), (937, 926, 927, 630), (629, 937, 630), (939, 938, 937, 629), (626, 939, 629), (939, 940, 938), (939, 942, 941, 940), (941, 942, 943), (941, 945, 944, 940), (940, 944, 946, 938), (944, 545, 946), (946, 924, 937, 938), (936, 625, 627), (612, 942, 939, 626), (936, 608, 611, 625), (615, 943, 942, 612), (613, 615, 612), (601, 602, 935, 904), (603, 608, 936, 602), (598, 601, 903, 597), (594, 596, 828, 714), (712, 594, 714), (597, 903, 901, 596), (594, 712, 593), (710, 591, 593), (590, 948, 947, 592), (947, 948, 949, 605), (710, 708, 589, 591), (585, 586, 588, 701), (698, 585, 701), (589, 708, 588), (574, 575, 623, 622), (950, 574, 622), (700, 573, 570), (570, 571, 584, 699), (565, 562, 560), (561, 951, 559), (560, 558, 575, 569), (558, 556, 623, 575), (553, 552, 618, 621), (616, 551, 548, 615), (544, 945, 546), (615, 548, 546, 943), (542, 923, 924, 946), (545, 542, 946), (945, 544, 545, 944), (527, 531, 536, 526), (528, 525, 952, 923), (542, 528, 923), (536, 538, 523, 526), (524, 952, 525), (523, 538, 540, 521), (522, 928, 918, 921), (952, 524, 522, 921), (521, 540, 953, 519), (519, 953, 954, 517), (953, 955, 374, 954), (931, 930, 520, 518), (517, 954, 956, 515), (931, 518, 516, 934), (932, 931, 934), (514, 958, 957, 513), (957, 960, 959, 513), (959, 960, 962, 961), (963, 959, 961), (964, 963, 961), (965, 960, 957), (513, 959, 963, 507), (509, 513, 507), (875, 510, 508, 877), (963, 964, 966, 505), (507, 963, 505), (877, 508, 506, 879), (505, 966, 967, 503), (970, 969, 968, 967), (966, 970, 967), (969, 970, 971), (973, 972, 969, 971), (974, 973, 971), (962, 381, 974, 971), (975, 972, 973), (972, 975, 400, 976), (968, 972, 976), (974, 385, 394, 973), (967, 968, 976, 977), (976, 979, 978, 977), (969, 972, 968), (503, 967, 977, 501), (878, 504, 502, 880), (977, 978, 500, 501), (500, 978, 980, 496), (880, 502, 499, 881), (499, 498, 981, 883), (881, 499, 883), (497, 500, 496), (980, 982, 495, 496), (982, 984, 983, 491), (495, 982, 491), (986, 985, 983, 984), (988, 987, 985, 986), (989, 421, 982, 980), (981, 498, 494), (494, 493, 886, 884), (882, 981, 494, 884), (492, 495, 491), (489, 888, 490), (983, 488, 491), (886, 493, 490), (489, 487, 890, 888), (983, 985, 486, 488), (985, 987, 484, 486), (892, 485, 482), (484, 987, 481), (482, 483, 894, 893), (988, 990, 479, 481), (987, 988, 481), (483, 480, 478), (479, 990, 991, 477), (990, 992, 991), (478, 475, 897, 895), (991, 993, 476, 477), (476, 993, 994, 471), (473, 995, 898, 896), (474, 473, 896), (995, 996, 898), (472, 476, 471), (994, 451, 470, 471), (995, 473, 469), (995, 469, 460, 997), (996, 995, 997), (899, 996, 997), (460, 461, 463, 997), (998, 456, 457), (999, 998, 457), (1000, 999, 453, 438), (437, 442, 436), (434, 435, 451, 994), (993, 431, 434, 994), (437, 432, 433), (1001, 448, 430, 428), (429, 992, 427), (426, 1002, 1001, 428), (1002, 1004, 1003, 1001), (427, 992, 990, 988), (425, 427, 988), (413, 1002, 426, 424), (422, 423, 986, 984), (421, 422, 984, 982), (419, 412, 406, 407), (404, 405, 421, 989), (979, 401, 404, 989), (975, 399, 400), (407, 402, 403), (400, 401, 979, 976), (391, 1005, 393), (392, 399, 975, 973), (394, 392, 973), (1006, 61, 219, 388), (387, 1006, 388), (385, 386, 390, 394), (1006, 387, 383), (965, 379, 381, 962), (960, 965, 962), (1008, 1007, 384, 380), (378, 1008, 380), (1008, 1009, 1007), (965, 377, 379), (375, 377, 965, 957), (958, 375, 957), (956, 373, 375, 958), (955, 367, 369, 374), (541, 365, 367, 955), (539, 363, 365, 541), (361, 363, 539, 537), (533, 359, 361, 537), (534, 357, 359, 533), (535, 355, 357, 534), (329, 353, 355, 535), (1010, 352, 348), (334, 347, 333), (333, 353, 329, 330), (324, 326, 532, 529), (322, 323, 547, 549), (554, 317, 322, 549), (325, 318, 319), (320, 332, 328, 319), (315, 317, 554, 555), (310, 314, 557, 559), (951, 310, 559), (308, 951, 561, 563), (306, 308, 563), (305, 306, 563, 566), (467, 303, 305, 566), (998, 300, 302, 459), (456, 998, 459), (302, 303, 467, 462), (440, 290, 291, 439), (291, 292, 295, 1000), (287, 288, 449, 450), (293, 289, 285), (267, 284, 299, 298), (266, 267, 298), (254, 256, 264, 286), (1011, 119, 255, 253), (252, 254, 286, 287), (1013, 1012, 251, 249), (248, 250, 450, 445), (1014, 1013, 249, 247), (135, 130, 1013, 1014), (1015, 135, 1014), (1016, 1015, 1014), (134, 1015, 1016, 1017), (1018, 140, 134, 1017), (1019, 1018, 1017), (246, 248, 445, 446), (245, 1016, 1014, 247), (447, 244, 246, 446), (242, 244, 447, 1003), (241, 1019, 1017, 243), (1004, 240, 242, 1003), (1020, 1019, 241, 239), (238, 240, 1004, 414), (417, 238, 414), (237, 1021, 1020, 239), (1021, 1022, 1020), (1024, 1022, 1021, 1023), (1026, 1024, 1023, 1025), (1026, 1025, 1027), (417, 236, 238), (234, 236, 417, 415), (416, 234, 415), (1025, 1023, 235, 233), (232, 234, 416, 411), (418, 232, 411), (1027, 1025, 233, 231), (1028, 1027, 231), (1028, 152, 1027), (232, 418, 420, 230), (1028, 231, 229), (230, 420, 228), (228, 420, 419, 398), (226, 228, 398), (224, 226, 398, 397), (1005, 222, 224, 397), (393, 1005, 397), (222, 1005, 220), (220, 1005, 391, 389), (218, 220, 389), (388, 219, 218, 389), (216, 161, 159, 221), (159, 158, 223, 221), (157, 160, 165, 156), (209, 155, 156), (223, 158, 154, 225), (153, 155, 150), (151, 152, 1028, 229), (227, 151, 229), (204, 147, 149, 203), (148, 146, 1026, 1027), (152, 148, 1027), (206, 145, 147, 204), (144, 1024, 1026, 146), (143, 1022, 1024, 144), (139, 1018, 1019, 1020), (1022, 143, 139, 1020), (141, 208, 138), (140, 1018, 139), (188, 189, 136, 138), (208, 188, 138), (136, 189, 132), (135, 1015, 134), (189, 187, 133, 132), (135, 131, 130), (130, 128, 1012, 1013), (123, 124, 183), (184, 124, 125), (122, 120, 119, 1011), (127, 122, 1011), (119, 116, 257, 255), (113, 118, 112), (108, 110, 123, 183), (185, 108, 183), (106, 107, 212, 213), (95, 96, 98, 103), (88, 95, 103, 80), (93, 90, 87), (89, 95, 88), (81, 84, 88, 80), (80, 103, 102, 78), (78, 102, 104, 77), (106, 215, 75, 77), (104, 106, 77), (82, 79, 76, 73), (75, 215, 72), (74, 70, 71), (69, 174, 68), (169, 65, 67), (68, 174, 171, 67), (65, 169, 163, 164), (63, 65, 164), (1006, 59, 61), (66, 64, 60, 58), (57, 59, 1006, 383), (384, 57, 383), (56, 71, 66, 58), (1007, 55, 57, 384), (1009, 53, 55, 1007), (73, 74, 54, 52), (51, 53, 1009, 372), (48, 83, 82, 50), (368, 47, 49, 370), (44, 86, 85, 46), (364, 43, 45, 366), (87, 86, 44, 42), (41, 43, 364, 362), (40, 93, 87, 42), (360, 39, 41, 362), (38, 94, 93, 40), (358, 37, 39, 360), (36, 30, 94, 38), (1010, 33, 34, 354), (352, 1010, 354), (1010, 1029, 33), (1029, 23, 25, 33), (280, 18, 19, 1030), (1031, 280, 1030), (262, 263, 15, 17), (18, 280, 281, 17), (99, 7, 9, 101), (9, 10, 114, 111), (3, 5, 29, 26), (24, 3, 26), (5, 6, 97, 32), (12, 1, 14), (12, 8, 4, 0), (1, 12, 0), (97, 6, 7, 99), (1032, 11, 13), (10, 11, 1032, 115), (114, 10, 115), (101, 9, 111, 109), (2, 22, 20), (30, 31, 92, 94), (1, 2, 20, 16), (14, 1, 16), (263, 1032, 13, 15), (1033, 21, 23, 1029), (19, 21, 1033, 1030), (27, 28, 30, 36), (280, 1031, 278), (1034, 281, 279), (17, 281, 1034, 261), (259, 262, 17, 261), (277, 1031, 1030, 351), (1030, 1033, 349, 351), (354, 34, 35, 356), (278, 1031, 277, 276), (272, 1034, 279, 274), (265, 258, 261, 269), (336, 337, 350), (327, 329, 535, 326), (277, 351, 350, 1035), (275, 277, 1035), (271, 275, 1035, 270), (2, 0, 3, 24), (22, 2, 24), (92, 31, 32, 91), (46, 85, 83, 48), (115, 1032, 263, 117), (100, 101, 109, 105), (50, 82, 73, 52), (128, 127, 1011, 1012), (192, 188, 208, 207), (1033, 1029, 1010, 348), (349, 1033, 348), (356, 35, 37, 358), (366, 45, 47, 368), (261, 1034, 272, 269), (370, 49, 51, 372), (250, 252, 287, 450), (339, 332, 320, 321), (323, 324, 529, 530), (540, 541, 955, 953), (343, 309, 307, 345), (954, 374, 373, 956), (452, 455, 458, 470), (451, 452, 470), (971, 970, 964, 961), (962, 971, 961), (350, 337, 338, 1036), (1035, 350, 1036), (270, 1035, 1036, 283), (299, 284, 282), (1036, 338, 340, 342), (335, 331, 332, 339), (283, 1036, 342, 344), (299, 282, 346, 296), (297, 299, 296), (313, 341, 312), (321, 316, 311, 312), (313, 309, 343), (310, 951, 308), (345, 307, 304, 301), (123, 110, 112, 121), (107, 108, 185, 212), (173, 174, 69, 72), (215, 214, 173, 72), (125, 126, 129, 133), (210, 211, 190), (170, 199, 167), (140, 137, 134), (141, 142, 145, 206), (200, 203, 149, 150), (155, 209, 200, 150), (116, 117, 260, 257), (54, 74, 71, 56), (1012, 1011, 253, 251), (62, 63, 164, 217), (1017, 1016, 245, 243), (1023, 1021, 237, 235), (154, 151, 227, 225), (282, 283, 344, 346), (1008, 378, 376), (439, 291, 1000, 438), (381, 382, 385, 974), (1003, 447, 448, 1001), (409, 413, 424, 408), (395, 396, 403), (550, 554, 549), (547, 323, 530, 543), (923, 952, 921), (314, 315, 555, 557), (930, 928, 522, 520), (999, 1000, 295, 300), (998, 999, 300), (934, 516, 511, 512), (552, 551, 616, 618), (546, 945, 941, 943), (937, 924, 922, 926), (556, 553, 621, 623), (929, 917, 912, 913), (466, 564, 567, 831), (905, 908, 876, 874), (614, 610, 607, 609), (624, 620, 614, 609), (1037, 624, 609), (611, 608, 606), (628, 634, 627), (1039, 1037, 949, 1038), (904, 935, 631, 641), (699, 584, 585, 698), (645, 900, 642), (574, 950, 577), (568, 573, 567), (571, 572, 576), (583, 950, 622, 1039), (619, 624, 1037, 1039), (622, 619, 1039), (577, 950, 583, 579), (584, 571, 576, 578), (582, 583, 1039, 1038), (949, 948, 1038), (599, 947, 605, 600), (582, 587, 581), (590, 587, 582, 1038), (948, 590, 1038), (592, 947, 599, 595), (586, 585, 580), (727, 731, 717, 726), (464, 466, 831, 833), (468, 464, 833), (876, 512, 510, 875), (996, 899, 835, 837), (898, 996, 837), (879, 506, 504, 878), (895, 897, 841, 843), (487, 485, 892, 890), (981, 882, 883), (832, 830, 695, 693), (646, 647, 873, 653), (649, 646, 653), (836, 834, 691, 689), (657, 869, 867, 659), (842, 840, 685, 683), (860, 859, 667, 665), (706, 705, 781, 780), (782, 706, 780), (829, 736, 737, 740), (827, 829, 740), (717, 718, 722, 726), (784, 783, 778, 776), (748, 746, 825, 752), (725, 724, 812, 813), (788, 786, 772, 771), (823, 824, 770, 764), (822, 823, 764), (810, 807, 803, 804), (293, 285, 266, 298), (294, 293, 298), (372, 1009, 1008, 376), (371, 372, 376), (449, 288, 290, 440), (61, 62, 217, 219), (430, 448, 444, 433), (414, 1004, 1002, 413), (398, 419, 407, 403), (396, 398, 403), (296, 346, 345, 301), (515, 956, 958, 514), (453, 999, 457, 454), (964, 970, 966), (429, 431, 993, 991), (992, 429, 991), (423, 425, 988, 986), (978, 979, 989, 980), (467, 566, 564, 466), (465, 467, 466), (1037, 609, 604, 605), (949, 1037, 605), (907, 906, 644, 638), (911, 907, 638), (463, 468, 899, 997), (870, 877, 879, 868), (475, 474, 896, 897), (850, 849, 677, 675), (862, 881, 883, 861)])
me_mesh.polygons.foreach_set('use_smooth', [True] * 1222)
me_mesh.materials.append(mat_rock)
me_mesh.use_remesh_fix_poles = True
me_mesh.use_remesh_preserve_attributes = False
me_mesh.use_mirror_vertex_groups = False
me_mesh.update()

# ---- objects
ob_medrock2 = bpy.data.objects.new('medRock2', me_mesh)
ob_face = bpy.data.objects.new('Face', None)
ob_collection = bpy.data.objects.new('Collection', None)
ob_collection_001 = bpy.data.objects.new('Collection.001', None)

# ---- transforms, parenting, visibility, modifiers, constraints
ob_medrock2.location = (0.0, 0.0, 0.0)
ob_medrock2.scale = (0.3837, 0.3837, 0.3837)
ob_medrock2.lineart.crease_threshold = 0.0
ob_face.location = (0.004558, -0.1641, 0.9161)
ob_face.rotation_euler = (-1.156, -2.032e-16, 0.137)
ob_face.scale = (0.5591, 0.5591, 0.5591)
ob_face.instance_type = 'COLLECTION'
ob_face.lineart.crease_threshold = 0.0
ob_collection.location = (1.622, 1.52, 0.0)
ob_collection.rotation_euler = (0.0, -0.0, -0.7621)
ob_collection.instance_type = 'COLLECTION'
ob_collection.lineart.crease_threshold = 0.0
ob_collection_001.location = (-1.225, 1.52, 0.0)
ob_collection_001.rotation_euler = (0.0, -0.0, 0.8006)
ob_collection_001.instance_type = 'COLLECTION'
ob_collection_001.lineart.crease_threshold = 0.0
ob_face.instance_collection = col_face
ob_collection.instance_collection = col_collection
ob_collection_001.instance_collection = col_collection

# ---- collection membership
col_collection.objects.link(ob_medrock2)
col_collection.objects.link(ob_face)
col_collection.objects.link(ob_collection)
col_collection.objects.link(ob_collection_001)

# ---- scene / render settings (as saved in the file)
scene.frame_start = 1; scene.frame_end = 250; scene.frame_set(1)
scene.render.engine = 'BLENDER_EEVEE_NEXT'
scene.cycles.use_denoising = False
scene.cycles.samples = 128
scene.cycles.sampling_pattern = 'TABULATED_SOBOL'
scene.cycles.use_adaptive_sampling = False
scene.cycles.use_light_tree = False
scene.view_settings.view_transform = 'Filmic'
bpy.context.view_layer.update()

# ---- added for rendering (the .blend has no active camera and no usable light): camera, sun
cam_auto = bpy.data.cameras.new('AutoCamera')
cam_auto.lens = 50.0
cam_auto.sensor_width = 36.0
cam_auto.clip_end = 1000.0
ob_auto_camera = bpy.data.objects.new('AutoCamera', cam_auto)
scene.collection.objects.link(ob_auto_camera)
ob_auto_camera.location = (3.89082, -4.23173, 3.34934)
ob_auto_camera.rotation_euler = (1.09748, -7.21219e-08, 0.694738)
scene.camera = ob_auto_camera
light_auto_sun = bpy.data.lights.new('AutoSun', 'SUN')
light_auto_sun.energy = 3.0
light_auto_sun.angle = 0.0523599
ob_auto_sun = bpy.data.objects.new('AutoSun', light_auto_sun)
scene.collection.objects.link(ob_auto_sun)
ob_auto_sun.rotation_euler = (0.872665, 0.174533, 0.523599)
bpy.context.view_layer.update()
